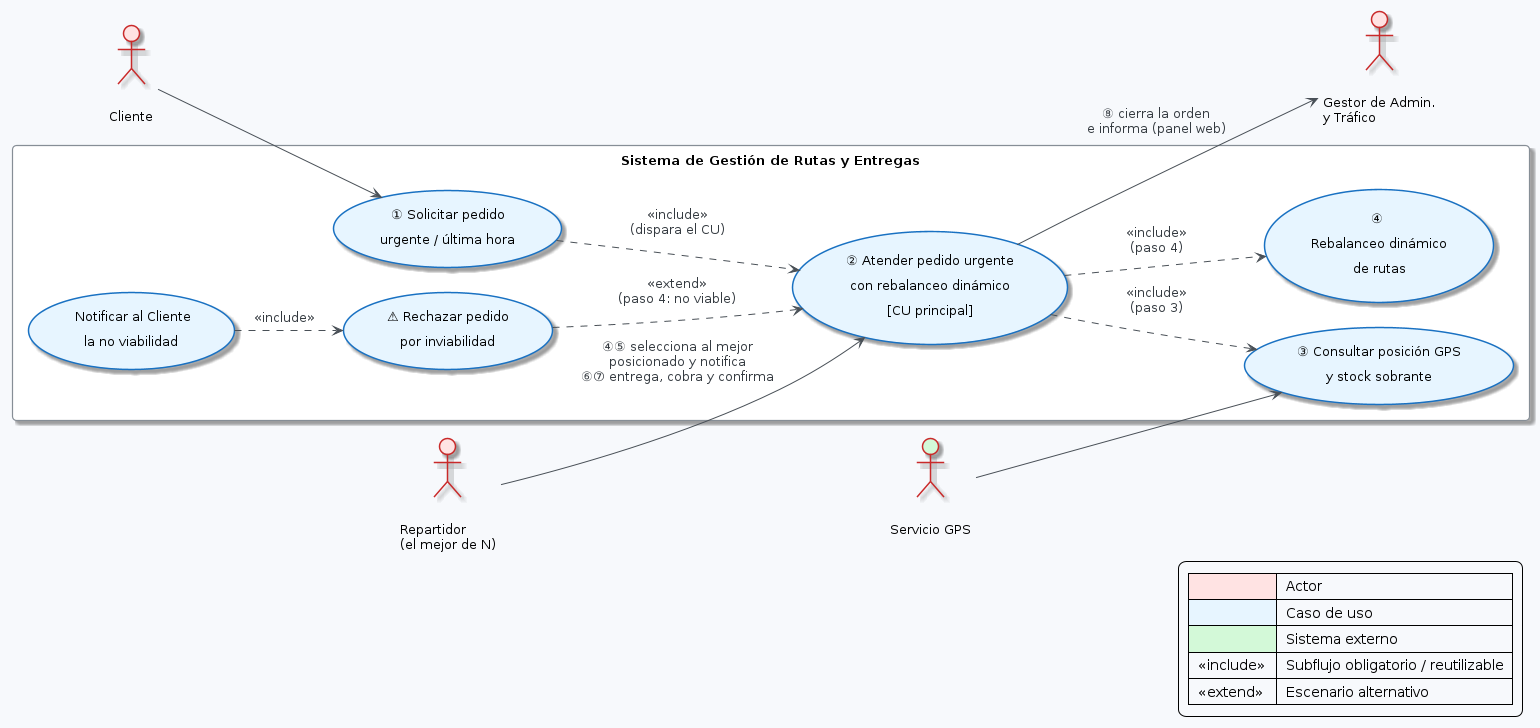

The diagram above was rendered by PlantUML. Its source (embedded in the PNG):
@startuml
!theme plain
skinparam backgroundColor #F7F9FC
skinparam shadowing true
skinparam defaultFontName "Segoe UI"
skinparam defaultFontSize 13
skinparam ArrowColor #495057
skinparam ArrowFontColor #343A40
skinparam nodesep 25
skinparam ranksep 25
skinparam padding 5


skinparam actor {
  BackgroundColor #FFE3E3
  BorderColor #C92A2A
  BorderThickness 1.5
}
skinparam usecase {
  BackgroundColor #E7F5FF
  BorderColor #1971C2
  BorderThickness 1.5
  RoundCorner 18
}
skinparam note {
  BackgroundColor #FFF9DB
  BorderColor #E67700
}
skinparam rectangle {
  BackgroundColor #FFFFFF
  BorderColor #868E96
  BorderThickness 1.2
  RoundCorner 8
}

left to right direction

actor "\nCliente" as CLI
actor "\nRepartidor\n(el mejor de N)" as REP
actor "\nGestor de Admin.\ny Tráfico" as GAT
actor "\nServicio GPS" as GPS #D3F9D8

rectangle "Sistema de Gestión de Rutas y Entregas" {

  usecase "① Solicitar pedido\nurgente / última hora" as UC_SOLI
  usecase "② Atender pedido urgente\ncon rebalanceo dinámico\n[CU principal]" as UC_MAIN
  usecase "③ Consultar posición GPS\ny stock sobrante" as UC_ESTADO
  usecase "④ \nRebalanceo dinámico\nde rutas" as UC_PRON
  usecase "⚠ Rechazar pedido\npor inviabilidad" as UC_RECH
  usecase " Notificar al Cliente\nla no viabilidad" as UC_NOT
}

' --- Asociaciones actor ↔ CU (con lo que ocurre en cada interacción) ---
CLI --> UC_SOLI
REP --> UC_MAIN : ④⑤ selecciona al mejor\nposicionado y notifica\n⑥⑦ entrega, cobra y confirma
GPS --> UC_ESTADO

' --- Gestor: bajado para reducir ancho total del diagrama ---
UC_MAIN -down-> GAT : ⑧ cierra la orden\ne informa (panel web)

' --- Includes: subflujos obligatorios / reutilizables ---
UC_SOLI ..> UC_MAIN   : <<include>>\n(dispara el CU)
UC_MAIN ..> UC_ESTADO : <<include>>\n(paso 3)
UC_MAIN ..> UC_PRON   : <<include>>\n(paso 4)

' --- Extends: escenarios alternativos ---
UC_RECH ..> UC_MAIN : <<extend>>\n(paso 4: no viable)
UC_NOT  ..> UC_RECH : <<include>>

legend right
  |<#FFE3E3>| Actor |
  |<#E7F5FF>| Caso de uso |
  |<#D3F9D8>| Sistema externo |
  | <<include>> | Subflujo obligatorio / reutilizable |
  | <<extend>>  | Escenario alternativo |
endlegend
@enduml